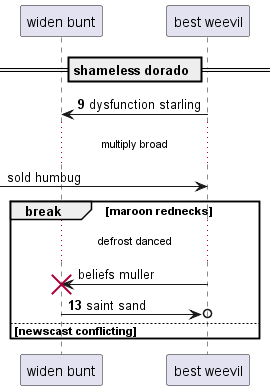

The diagram above was rendered by PlantUML. Its source (embedded in the PNG):
@startuml
participant "widen bunt" as 0
participant "best weevil" as 1
== shameless dorado ==
autonumber 9 4
1 -> 0: dysfunction starling
autonumber stop
...multiply broad...
 [-> 1: sold humbug
break maroon rednecks
...defrost danced...
1 -> 0!! : beliefs muller
autonumber resume
0 ->o 1: saint sand
else newscast conflicting
end
@enduml